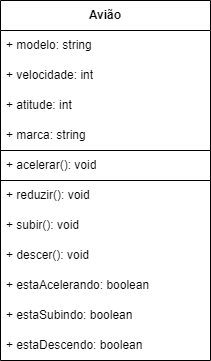

The diagram above was exported from draw.io. Its source (the exported page's mxGraphModel, read from the mxfile embedded in the PNG):
<mxGraphModel dx="885" dy="621" grid="1" gridSize="10" guides="1" tooltips="1" connect="1" arrows="1" fold="1" page="1" pageScale="1" pageWidth="827" pageHeight="1169" math="0" shadow="0">
  <root>
    <mxCell id="0" />
    <mxCell id="1" parent="0" />
    <mxCell id="0Q8bd-_tpoWVdJ3TBKHK-1" value="&lt;b&gt;Avião&lt;/b&gt;" style="swimlane;fontStyle=0;childLayout=stackLayout;horizontal=1;startSize=30;horizontalStack=0;resizeParent=1;resizeParentMax=0;resizeLast=0;collapsible=1;marginBottom=0;whiteSpace=wrap;html=1;" vertex="1" parent="1">
      <mxGeometry x="309" y="160" width="210" height="360" as="geometry" />
    </mxCell>
    <mxCell id="0Q8bd-_tpoWVdJ3TBKHK-2" value="+ modelo: string" style="text;strokeColor=none;fillColor=none;align=left;verticalAlign=middle;spacingLeft=4;spacingRight=4;overflow=hidden;points=[[0,0.5],[1,0.5]];portConstraint=eastwest;rotatable=0;whiteSpace=wrap;html=1;" vertex="1" parent="0Q8bd-_tpoWVdJ3TBKHK-1">
      <mxGeometry y="30" width="210" height="30" as="geometry" />
    </mxCell>
    <mxCell id="0Q8bd-_tpoWVdJ3TBKHK-3" value="+ velocidade: int" style="text;strokeColor=none;fillColor=none;align=left;verticalAlign=middle;spacingLeft=4;spacingRight=4;overflow=hidden;points=[[0,0.5],[1,0.5]];portConstraint=eastwest;rotatable=0;whiteSpace=wrap;html=1;" vertex="1" parent="0Q8bd-_tpoWVdJ3TBKHK-1">
      <mxGeometry y="60" width="210" height="30" as="geometry" />
    </mxCell>
    <mxCell id="0Q8bd-_tpoWVdJ3TBKHK-4" value="+ atitude: int" style="text;strokeColor=none;fillColor=none;align=left;verticalAlign=middle;spacingLeft=4;spacingRight=4;overflow=hidden;points=[[0,0.5],[1,0.5]];portConstraint=eastwest;rotatable=0;whiteSpace=wrap;html=1;" vertex="1" parent="0Q8bd-_tpoWVdJ3TBKHK-1">
      <mxGeometry y="90" width="210" height="30" as="geometry" />
    </mxCell>
    <mxCell id="0Q8bd-_tpoWVdJ3TBKHK-5" value="+ marca: string" style="text;strokeColor=none;fillColor=none;align=left;verticalAlign=middle;spacingLeft=4;spacingRight=4;overflow=hidden;points=[[0,0.5],[1,0.5]];portConstraint=eastwest;rotatable=0;whiteSpace=wrap;html=1;" vertex="1" parent="0Q8bd-_tpoWVdJ3TBKHK-1">
      <mxGeometry y="120" width="210" height="30" as="geometry" />
    </mxCell>
    <mxCell id="0Q8bd-_tpoWVdJ3TBKHK-6" value="+ acelerar(): void" style="text;strokeColor=default;fillColor=none;align=left;verticalAlign=middle;spacingLeft=4;spacingRight=4;overflow=hidden;points=[[0,0.5],[1,0.5]];portConstraint=eastwest;rotatable=0;whiteSpace=wrap;html=1;strokeWidth=1;" vertex="1" parent="0Q8bd-_tpoWVdJ3TBKHK-1">
      <mxGeometry y="150" width="210" height="30" as="geometry" />
    </mxCell>
    <mxCell id="0Q8bd-_tpoWVdJ3TBKHK-7" value="+ reduzir(): void" style="text;strokeColor=none;fillColor=none;align=left;verticalAlign=middle;spacingLeft=4;spacingRight=4;overflow=hidden;points=[[0,0.5],[1,0.5]];portConstraint=eastwest;rotatable=0;whiteSpace=wrap;html=1;" vertex="1" parent="0Q8bd-_tpoWVdJ3TBKHK-1">
      <mxGeometry y="180" width="210" height="30" as="geometry" />
    </mxCell>
    <mxCell id="0Q8bd-_tpoWVdJ3TBKHK-8" value="+ subir(): void" style="text;strokeColor=none;fillColor=none;align=left;verticalAlign=middle;spacingLeft=4;spacingRight=4;overflow=hidden;points=[[0,0.5],[1,0.5]];portConstraint=eastwest;rotatable=0;whiteSpace=wrap;html=1;" vertex="1" parent="0Q8bd-_tpoWVdJ3TBKHK-1">
      <mxGeometry y="210" width="210" height="30" as="geometry" />
    </mxCell>
    <mxCell id="0Q8bd-_tpoWVdJ3TBKHK-9" value="+ descer(): void" style="text;strokeColor=none;fillColor=none;align=left;verticalAlign=middle;spacingLeft=4;spacingRight=4;overflow=hidden;points=[[0,0.5],[1,0.5]];portConstraint=eastwest;rotatable=0;whiteSpace=wrap;html=1;" vertex="1" parent="0Q8bd-_tpoWVdJ3TBKHK-1">
      <mxGeometry y="240" width="210" height="30" as="geometry" />
    </mxCell>
    <mxCell id="0Q8bd-_tpoWVdJ3TBKHK-10" value="+ estaAcelerando: boolean" style="text;strokeColor=none;fillColor=none;align=left;verticalAlign=middle;spacingLeft=4;spacingRight=4;overflow=hidden;points=[[0,0.5],[1,0.5]];portConstraint=eastwest;rotatable=0;whiteSpace=wrap;html=1;" vertex="1" parent="0Q8bd-_tpoWVdJ3TBKHK-1">
      <mxGeometry y="270" width="210" height="30" as="geometry" />
    </mxCell>
    <mxCell id="0Q8bd-_tpoWVdJ3TBKHK-11" value="+ estaSubindo: boolean" style="text;strokeColor=none;fillColor=none;align=left;verticalAlign=middle;spacingLeft=4;spacingRight=4;overflow=hidden;points=[[0,0.5],[1,0.5]];portConstraint=eastwest;rotatable=0;whiteSpace=wrap;html=1;" vertex="1" parent="0Q8bd-_tpoWVdJ3TBKHK-1">
      <mxGeometry y="300" width="210" height="30" as="geometry" />
    </mxCell>
    <mxCell id="0Q8bd-_tpoWVdJ3TBKHK-12" value="+ estaDescendo: boolean" style="text;strokeColor=none;fillColor=none;align=left;verticalAlign=middle;spacingLeft=4;spacingRight=4;overflow=hidden;points=[[0,0.5],[1,0.5]];portConstraint=eastwest;rotatable=0;whiteSpace=wrap;html=1;" vertex="1" parent="0Q8bd-_tpoWVdJ3TBKHK-1">
      <mxGeometry y="330" width="210" height="30" as="geometry" />
    </mxCell>
  </root>
</mxGraphModel>